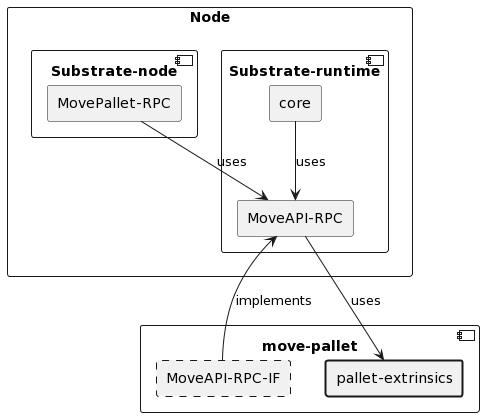

The diagram above was rendered by PlantUML. Its source (embedded in the PNG):
@startuml
rectangle Node {
  component Substrate-runtime {
    agent core
    agent "MoveAPI-RPC"

    core --> "MoveAPI-RPC" : uses
  }

  component Substrate-node {
    agent "MovePallet-RPC"
  }
}

component move-pallet {
  agent "MoveAPI-RPC-IF" #line.dashed
  agent "pallet-extrinsics" #line.bold
}


"MovePallet-RPC" --> "MoveAPI-RPC" : uses
"MoveAPI-RPC" <-- "MoveAPI-RPC-IF" : implements
"MoveAPI-RPC" --> "pallet-extrinsics" : uses
@enduml